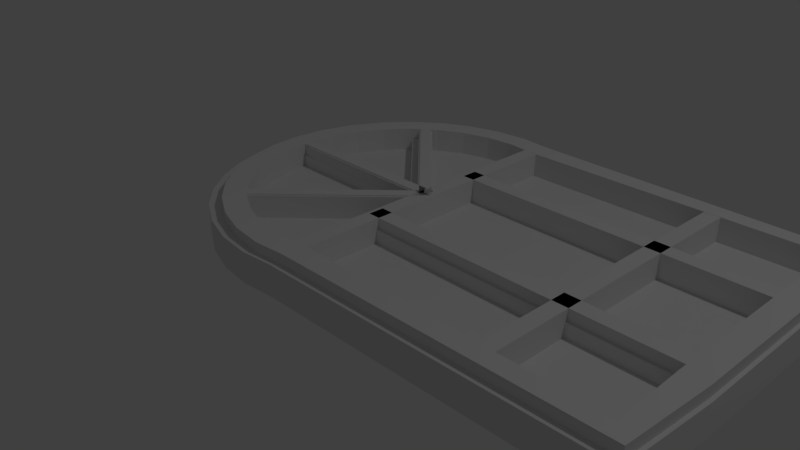 # Source: Window.blend  (saved by Blender 2.79.0; exported with 4.5.12 LTS)
import bpy
from mathutils import Matrix  # noqa: F401  (used for matrix-valued properties, if any)

bpy.ops.wm.read_factory_settings(use_empty=True)
scene = bpy.context.scene
scene.name = 'Scene'

# ---- collections
col_collection_1 = bpy.data.collections.new('Collection 1'); scene.collection.children.link(col_collection_1)

# ---- materials (node trees are filled in below, after node groups)
mat_material_001 = bpy.data.materials.new('Material.001')
mat_material_001.alpha_threshold = 0.0
mat_material_001.use_transparent_shadow = False
mat_material_001.roughness = 0.5

# ---- material node trees

# ---- world
world_world = bpy.data.worlds.new('World'); scene.world = world_world
world_world.color = (0.05088, 0.05088, 0.05088)
world_world.use_sun_shadow = False
world_world.sun_shadow_jitter_overblur = 0.0
world_world.cycles.sampling_method = 'MANUAL'

# ---- cameras
cam_camera = bpy.data.cameras.new('Camera')
cam_camera.clip_end = 100.0
cam_camera.lens = 35.0
cam_camera.sensor_width = 32.0
cam_camera.sensor_height = 18.0
cam_camera.ortho_scale = 7.314
cam_camera.dof.focus_distance = 0.0
cam_camera.dof.aperture_fstop = 128.0

# ---- lights
light_lamp = bpy.data.lights.new('Lamp', 'POINT')
light_lamp.transmission_factor = 0.0
light_lamp.cutoff_distance = 30.0
light_lamp.energy = 100.0
light_lamp.shadow_buffer_clip_start = 1.001
light_lamp.shadow_soft_size = 0.1
light_lamp.shadow_maximum_resolution = 0.006
light_lamp.use_absolute_resolution = True

# ---- meshes
me_cylinder_002 = bpy.data.meshes.new('Cylinder.002')
me_cylinder_002.from_pydata([(0.0, 1.0, -1.0), (0.0, 1.0, 1.0), (0.1951, 0.9808, -1.0), (0.1951, 0.9808, 1.0), (2.171, -0.9808, 1.0), (2.171, -0.9808, -1.0), (2.171, 0.9808, 1.0), (2.171, 0.9808, -1.0), (0.1951, -0.9808, -1.0), (0.1951, -0.9808, 1.0), (-3.258e-07, -1.0, -1.0), (-3.258e-07, -1.0, 1.0), (-0.1951, -0.9808, -1.0), (-0.1951, -0.9808, 1.0), (-0.3827, -0.9239, -1.0), (-0.3827, -0.9239, 1.0), (-0.5556, -0.8315, -1.0), (-0.5556, -0.8315, 1.0), (-0.7071, -0.7071, -1.0), (-0.7071, -0.7071, 1.0), (-0.8315, -0.5556, -1.0), (-0.8315, -0.5556, 1.0), (-0.9239, -0.3827, -1.0), (-0.9239, -0.3827, 1.0), (-0.9808, -0.1951, -1.0), (-0.9808, -0.1951, 1.0), (-1.0, 9.656e-07, -1.0), (-1.0, 9.656e-07, 1.0), (-0.9808, 0.1951, -1.0), (-0.9808, 0.1951, 1.0), (-0.9239, 0.3827, -1.0), (-0.9239, 0.3827, 1.0), (-0.8315, 0.5556, -1.0), (-0.8315, 0.5556, 1.0), (-0.7071, 0.7071, -1.0), (-0.7071, 0.7071, 1.0), (-0.5556, 0.8315, -1.0), (-0.5556, 0.8315, 1.0), (-0.3827, 0.9239, -1.0), (-0.3827, 0.9239, 1.0), (-0.1951, 0.9808, -1.0), (-0.1951, 0.9808, 1.0), (2.171, -5.96e-08, -1.0), (2.171, -5.96e-08, 1.0), (2.171, -0.9808, 0.0), (2.171, 0.9808, 0.0), (2.171, 0.0, 0.0), (2.171, 0.4904, -1.0), (2.171, 0.4904, 1.0), (2.171, -0.9808, -0.5), (2.171, 0.9808, -0.5), (2.171, -0.4904, -1.0), (2.171, -0.4904, 1.0), (2.171, -0.9808, 0.5), (2.171, 0.9808, 0.5), (2.171, -0.4904, 0.0), (2.171, 0.4904, 0.0), (2.171, -2.98e-08, -0.5), (2.171, -2.98e-08, 0.5), (2.171, 0.4904, 0.5), (2.171, 0.4904, -0.5), (2.171, -0.4904, -0.5), (2.171, -0.4904, 0.5), (0.1564, -0.01441, -0.9746), (0.1564, -0.01441, 0.9653), (0.1564, 0.01841, -0.9746), (0.1564, 0.01841, 0.9653), (-0.9707, -0.01441, -0.9746), (-0.9707, -0.01441, 0.9653), (-0.9707, 0.01841, -0.9746), (-0.9707, 0.01841, 0.9653), (0.1787, -0.02472, -0.9746), (0.1787, -0.02472, 0.9653), (0.1555, -0.001512, -0.9746), (0.1555, -0.001512, 0.9653), (-0.6183, -0.8217, -0.9746), (-0.6183, -0.8217, 0.9653), (-0.6415, -0.7985, -0.9746), (-0.6415, -0.7985, 0.9653), (0.1555, -0.02832, -0.9746), (0.1555, -0.02832, 0.9653), (0.1787, -0.005109, -0.9746), (0.1787, -0.005109, 0.9653), (-0.6415, 0.7687, -0.9746), (-0.6415, 0.7687, 0.9653), (-0.6183, 0.7919, -0.9746), (-0.6183, 0.7919, 0.9653), (0.1473, -1.017, -0.9746), (0.1473, -1.017, 0.9653), (0.2055, -1.017, -0.9746), (0.2055, -1.017, 0.9653), (0.1473, 0.9828, -0.9746), (0.1473, 0.9828, 0.9653), (0.2055, 0.9828, -0.9746), (0.2055, 0.9828, 0.9653), (1.451, -1.017, -0.9746), (1.451, -1.017, 0.9653), (1.51, -1.017, -0.9746), (1.51, -1.017, 0.9653), (1.451, 0.9828, -0.9746), (1.451, 0.9828, 0.9653), (1.51, 0.9828, -0.9746), (1.51, 0.9828, 0.9653), (0.1688, -0.3612, -0.9746), (0.1688, -0.3612, 0.9653), (0.1688, -0.4194, -0.9746), (0.1688, -0.4194, 0.9653), (2.169, -0.3612, -0.9746), (2.169, -0.3612, 0.9653), (2.169, -0.4194, -0.9746), (2.169, -0.4194, 0.9653), (0.1688, 0.4175, -0.9746), (0.1688, 0.4175, 0.9653), (0.1688, 0.3593, -0.9746), (0.1688, 0.3593, 0.9653), (2.169, 0.4175, -0.9746), (2.169, 0.4175, 0.9653), (2.169, 0.3593, -0.9746), (2.169, 0.3593, 0.9653)], [], [(0, 1, 3, 2), (62, 52, 4, 53), (8, 9, 11, 10), (10, 11, 13, 12), (12, 13, 15, 14), (14, 15, 17, 16), (16, 17, 19, 18), (18, 19, 21, 20), (20, 21, 23, 22), (22, 23, 25, 24), (24, 25, 27, 26), (26, 27, 29, 28), (28, 29, 31, 30), (30, 31, 33, 32), (32, 33, 35, 34), (34, 35, 37, 36), (36, 37, 39, 38), (2, 3, 6, 54, 45, 50, 7), (38, 39, 41, 40), (40, 41, 1, 0), (9, 8, 5, 49, 44, 53, 4), (61, 55, 44, 49), (60, 56, 46, 57), (59, 48, 43, 58), (56, 59, 58, 46), (45, 54, 59, 56), (54, 6, 48, 59), (47, 60, 57, 42), (7, 50, 60, 47), (50, 45, 56, 60), (51, 61, 49, 5), (42, 57, 61, 51), (57, 46, 55, 61), (55, 62, 53, 44), (46, 58, 62, 55), (58, 43, 52, 62), (63, 64, 66, 65), (65, 66, 70, 69), (69, 70, 68, 67), (67, 68, 64, 63), (65, 69, 67, 63), (70, 66, 64, 68), (71, 72, 74, 73), (73, 74, 78, 77), (77, 78, 76, 75), (75, 76, 72, 71), (73, 77, 75, 71), (78, 74, 72, 76), (79, 80, 82, 81), (81, 82, 86, 85), (85, 86, 84, 83), (83, 84, 80, 79), (81, 85, 83, 79), (86, 82, 80, 84), (87, 88, 90, 89), (89, 90, 94, 93), (93, 94, 92, 91), (91, 92, 88, 87), (89, 93, 91, 87), (94, 90, 88, 92), (95, 96, 98, 97), (97, 98, 102, 101), (101, 102, 100, 99), (99, 100, 96, 95), (97, 101, 99, 95), (102, 98, 96, 100), (103, 104, 106, 105), (105, 106, 110, 109), (109, 110, 108, 107), (107, 108, 104, 103), (105, 109, 107, 103), (110, 106, 104, 108), (111, 112, 114, 113), (113, 114, 118, 117), (117, 118, 116, 115), (115, 116, 112, 111), (113, 117, 115, 111), (118, 114, 112, 116)])
_uv = me_cylinder_002.uv_layers.new(name='UVMap')
_uv.uv.foreach_set('vector', [0.2268, 0.2452, 1.352e-08, 0.2452, 0.0, 0.2233, 0.2268, 0.2233, 0.2825, 0.497, 0.2825, 0.5537, 0.2268, 0.5537, 0.2268, 0.497, 0.4537, 0.1032, 0.2268, 0.1032, 0.2268, 0.08116, 0.4537, 0.08116, 0.4537, 0.08116, 0.2268, 0.08116, 0.2268, 0.05899, 0.4537, 0.05899, 0.4537, 0.05899, 0.2268, 0.05899, 0.2268, 0.03754, 0.4537, 0.03754, 0.4537, 0.03754, 0.2268, 0.03754, 0.2268, 0.01762, 0.4537, 0.01762, 0.4537, 0.01762, 0.2268, 0.01762, 0.2268, 6.754e-09, 0.4537, 0.0, 0.8341, 0.0, 0.8341, 0.2266, 0.817, 0.2266, 0.817, 0.0, 0.817, 0.0, 0.817, 0.2266, 0.7973, 0.2266, 0.7973, 1.351e-08, 0.7973, 1.351e-08, 0.7973, 0.2266, 0.7761, 0.2266, 0.7761, 0.0, 0.7761, 0.0, 0.7761, 0.2266, 0.7539, 0.2266, 0.7539, 1.351e-08, 0.7539, 1.351e-08, 0.7539, 0.2266, 0.7318, 0.2266, 0.7318, 1.351e-08, 0.7318, 1.351e-08, 0.7318, 0.2266, 0.7105, 0.2266, 0.7105, 2.702e-08, 0.7105, 2.702e-08, 0.7105, 0.2266, 0.6909, 0.2266, 0.6909, 3.377e-08, 0.6909, 3.377e-08, 0.6909, 0.2266, 0.6737, 0.2266, 0.6737, 4.053e-08, 0.2268, 0.3276, 0.0, 0.3276, 1.352e-08, 0.3094, 0.2268, 0.3094, 0.2268, 0.3094, 1.352e-08, 0.3094, 1.352e-08, 0.2891, 0.2268, 0.2891, 0.2268, 0.2233, 0.0, 0.2233, 1.352e-08, 0.0, 0.05671, 0.0, 0.1134, 0.0, 0.1701, 0.0, 0.2268, 0.0, 0.2268, 0.2891, 1.352e-08, 0.2891, 1.352e-08, 0.2674, 0.2268, 0.2674, 0.2268, 0.2674, 1.352e-08, 0.2674, 1.352e-08, 0.2452, 0.2268, 0.2452, 0.2268, 0.1032, 0.4537, 0.1032, 0.4537, 0.327, 0.397, 0.327, 0.3403, 0.327, 0.2836, 0.327, 0.2268, 0.327, 0.2825, 0.3837, 0.2825, 0.4403, 0.2268, 0.4403, 0.2268, 0.3837, 0.3937, 0.3837, 0.3937, 0.4403, 0.3381, 0.4403, 0.3381, 0.3837, 0.3937, 0.497, 0.3937, 0.5537, 0.3381, 0.5537, 0.3381, 0.497, 0.3937, 0.4403, 0.3937, 0.497, 0.3381, 0.497, 0.3381, 0.4403, 0.4493, 0.4403, 0.4493, 0.497, 0.3937, 0.497, 0.3937, 0.4403, 0.4493, 0.497, 0.4493, 0.5537, 0.3937, 0.5537, 0.3937, 0.497, 0.3937, 0.327, 0.3937, 0.3837, 0.3381, 0.3837, 0.3381, 0.327, 0.4493, 0.327, 0.4493, 0.3837, 0.3937, 0.3837, 0.3937, 0.327, 0.4493, 0.3837, 0.4493, 0.4403, 0.3937, 0.4403, 0.3937, 0.3837, 0.2825, 0.327, 0.2825, 0.3837, 0.2268, 0.3837, 0.2268, 0.327, 0.3381, 0.327, 0.3381, 0.3837, 0.2825, 0.3837, 0.2825, 0.327, 0.3381, 0.3837, 0.3381, 0.4403, 0.2825, 0.4403, 0.2825, 0.3837, 0.2825, 0.4403, 0.2825, 0.497, 0.2268, 0.497, 0.2268, 0.4403, 0.3381, 0.4403, 0.3381, 0.497, 0.2825, 0.497, 0.2825, 0.4403, 0.3381, 0.497, 0.3381, 0.5537, 0.2825, 0.5537, 0.2825, 0.497, 0.9803, 0.9933, 0.9803, 0.7735, 0.9841, 0.7735, 0.9841, 0.9933, 0.8341, 0.2198, 0.8341, 6.754e-09, 0.9619, 0.0, 0.9619, 0.2198, 0.9987, 0.0, 0.9987, 0.2198, 0.9949, 0.2198, 0.9949, 0.0, 0.6669, 0.9994, 0.6669, 0.7796, 0.7944, 0.7796, 0.7944, 0.9994, 0.8357, 0.7796, 0.8357, 0.9073, 0.8319, 0.9073, 0.8319, 0.7796, 0.8208, 0.9073, 0.8208, 0.7796, 0.8245, 0.7796, 0.8245, 0.9073, 1.0, 0.5537, 1.0, 0.7735, 0.9973, 0.7735, 0.9973, 0.5537, 0.887, 0.9933, 0.887, 0.7735, 0.9774, 0.7735, 0.9774, 0.9933, 0.9774, 0.9933, 0.9774, 0.7735, 0.98, 0.7735, 0.98, 0.9933, 0.9841, 0.5537, 0.9841, 0.7735, 0.887, 0.7735, 0.887, 0.5537, 0.8319, 0.7796, 0.8319, 0.9073, 0.8282, 0.9073, 0.8282, 0.7796, 0.8357, 0.9073, 0.8357, 0.7796, 0.8394, 0.7796, 0.8394, 0.9073, 0.9987, 0.327, 0.9987, 0.5469, 0.9959, 0.5469, 0.9959, 0.327, 0.8894, 0.5469, 0.8894, 0.327, 0.9827, 0.327, 0.9827, 0.5469, 0.4469, 1.0, 0.4469, 0.7802, 0.4495, 0.7802, 0.4495, 1.0, 0.4495, 1.0, 0.4495, 0.7802, 0.5399, 0.7802, 0.5399, 1.0, 0.8282, 0.7796, 0.8282, 0.9073, 0.8245, 0.9073, 0.8245, 0.7796, 0.8394, 0.9073, 0.8394, 0.7796, 0.8431, 0.7796, 0.8431, 0.9073, 0.8208, 0.7796, 0.8208, 0.9994, 0.8142, 0.9994, 0.8142, 0.7796, 0.4537, 0.0, 0.6737, 0.0, 0.6737, 0.2266, 0.4537, 0.2266, 0.8076, 0.7796, 0.8076, 0.9994, 0.801, 0.9994, 0.801, 0.7796, 0.22, 0.5542, 7.437e-08, 0.5542, 0.0, 0.3276, 0.22, 0.3276, 0.9883, 0.0, 0.9883, 0.2266, 0.9817, 0.2266, 0.9817, 0.0, 0.9893, 0.327, 0.9893, 0.5537, 0.9827, 0.5537, 0.9827, 0.327, 0.8076, 0.9994, 0.8076, 0.7796, 0.8142, 0.7796, 0.8142, 0.9994, 0.4469, 0.7803, 0.2268, 0.7803, 0.2268, 0.5537, 0.4469, 0.5537, 0.7944, 0.9994, 0.7944, 0.7796, 0.801, 0.7796, 0.801, 0.9994, 0.6694, 0.5537, 0.4493, 0.5537, 0.4493, 0.327, 0.6694, 0.327, 0.2268, 0.3276, 0.2268, 0.5542, 0.2202, 0.5542, 0.2202, 0.3276, 0.9907, 0.5537, 0.9907, 0.7803, 0.9841, 0.7803, 0.9841, 0.5537, 0.9907, 0.7735, 0.9907, 0.5537, 0.9973, 0.5537, 0.9973, 0.7735, 0.8894, 0.553, 0.6694, 0.553, 0.6694, 0.327, 0.8894, 0.327, 0.9883, 0.2198, 0.9883, 6.754e-09, 0.9949, 0.0, 0.9949, 0.2198, 0.4469, 0.5537, 0.6669, 0.5537, 0.6669, 0.7802, 0.4469, 0.7802, 0.2202, 0.7809, 0.2202, 0.5542, 0.2268, 0.5542, 0.2268, 0.7809, 0.9817, 0.0, 0.9817, 0.2266, 0.9751, 0.2266, 0.9751, 0.0, 0.9973, 0.7735, 0.9973, 0.9933, 0.9907, 0.9933, 0.9907, 0.7735, 0.887, 0.7796, 0.6669, 0.7796, 0.6669, 0.5537, 0.887, 0.5537, 0.9893, 0.5469, 0.9893, 0.327, 0.9959, 0.327, 0.9959, 0.5469, 0.22, 0.7808, 3.38e-08, 0.7808, 0.0, 0.5542, 0.22, 0.5542, 0.9685, 0.2266, 0.9685, 0.0, 0.9751, 0.0, 0.9751, 0.2266, 0.9685, 0.0, 0.9685, 0.2266, 0.9619, 0.2266, 0.9619, 0.0])
me_cylinder_002.materials.append(mat_material_001)
me_cylinder_002.use_remesh_preserve_volume = False
me_cylinder_002.use_remesh_preserve_attributes = False
me_cylinder_002.use_mirror_vertex_groups = False
me_cylinder_002.update()
me_cylinder_001 = bpy.data.meshes.new('Cylinder.001')
me_cylinder_001.from_pydata([(0.0, 1.0, -1.0), (0.0, 1.0, 1.0), (-3.258e-07, -1.0, -1.0), (-3.258e-07, -1.0, 1.0), (-0.1951, -0.9808, -1.0), (-0.1951, -0.9808, 1.0), (-0.3827, -0.9239, -1.0), (-0.3827, -0.9239, 1.0), (-0.5556, -0.8315, -1.0), (-0.5556, -0.8315, 1.0), (-0.7071, -0.7071, -1.0), (-0.7071, -0.7071, 1.0), (-0.8315, -0.5556, -1.0), (-0.8315, -0.5556, 1.0), (-0.9239, -0.3827, -1.0), (-0.9239, -0.3827, 1.0), (-0.9808, -0.1951, -1.0), (-0.9808, -0.1951, 1.0), (-1.0, 9.656e-07, -1.0), (-1.0, 9.656e-07, 1.0), (-0.9808, 0.1951, -1.0), (-0.9808, 0.1951, 1.0), (-0.9239, 0.3827, -1.0), (-0.9239, 0.3827, 1.0), (-0.8315, 0.5556, -1.0), (-0.8315, 0.5556, 1.0), (-0.7071, 0.7071, -1.0), (-0.7071, 0.7071, 1.0), (-0.5556, 0.8315, -1.0), (-0.5556, 0.8315, 1.0), (-0.3827, 0.9239, -1.0), (-0.3827, 0.9239, 1.0), (-0.1951, 0.9808, -1.0), (-0.1951, 0.9808, 1.0), (-0.005463, -1.044, -0.9655), (-0.005463, -1.044, 1.002), (-0.005463, 0.9565, -0.9655), (-0.005463, 0.9565, 1.002), (2.134, -1.044, -0.9655), (2.134, -1.044, 1.002), (2.134, 0.9565, -0.9655), (2.134, 0.9565, 1.002)], [], [(2, 3, 5, 4), (4, 5, 7, 6), (6, 7, 9, 8), (8, 9, 11, 10), (10, 11, 13, 12), (12, 13, 15, 14), (14, 15, 17, 16), (16, 17, 19, 18), (18, 19, 21, 20), (20, 21, 23, 22), (22, 23, 25, 24), (24, 25, 27, 26), (26, 27, 29, 28), (28, 29, 31, 30), (30, 31, 33, 32), (32, 33, 1, 0), (5, 3, 1, 33, 31, 29, 27, 25, 23, 21, 19, 17, 15, 13, 11, 9, 7), (2, 4, 6, 8, 10, 12, 14, 16, 18, 20, 22, 24, 26, 28, 30, 32, 0), (0, 1, 3, 2), (34, 35, 37, 36), (36, 37, 41, 40), (40, 41, 39, 38), (38, 39, 35, 34), (36, 40, 38, 34), (41, 37, 35, 39)])
me_cylinder_001.use_remesh_preserve_volume = False
me_cylinder_001.use_remesh_preserve_attributes = False
me_cylinder_001.use_mirror_vertex_groups = False
me_cylinder_001.update()
me_cylinder = bpy.data.meshes.new('Cylinder')
me_cylinder.from_pydata([(0.0, 1.0, -1.0), (0.0, 1.0, 1.0), (0.1951, 0.9808, -1.0), (0.1951, 0.9808, 1.0), (2.171, -0.9808, 1.0), (2.171, -0.9808, -1.0), (2.171, 0.9808, 1.0), (2.171, 0.9808, -1.0), (0.1951, -0.9808, -1.0), (0.1951, -0.9808, 1.0), (-3.258e-07, -1.0, -1.0), (-3.258e-07, -1.0, 1.0), (-0.1951, -0.9808, -1.0), (-0.1951, -0.9808, 1.0), (-0.3827, -0.9239, -1.0), (-0.3827, -0.9239, 1.0), (-0.5556, -0.8315, -1.0), (-0.5556, -0.8315, 1.0), (-0.7071, -0.7071, -1.0), (-0.7071, -0.7071, 1.0), (-0.8315, -0.5556, -1.0), (-0.8315, -0.5556, 1.0), (-0.9239, -0.3827, -1.0), (-0.9239, -0.3827, 1.0), (-0.9808, -0.1951, -1.0), (-0.9808, -0.1951, 1.0), (-1.0, 9.656e-07, -1.0), (-1.0, 9.656e-07, 1.0), (-0.9808, 0.1951, -1.0), (-0.9808, 0.1951, 1.0), (-0.9239, 0.3827, -1.0), (-0.9239, 0.3827, 1.0), (-0.8315, 0.5556, -1.0), (-0.8315, 0.5556, 1.0), (-0.7071, 0.7071, -1.0), (-0.7071, 0.7071, 1.0), (-0.5556, 0.8315, -1.0), (-0.5556, 0.8315, 1.0), (-0.3827, 0.9239, -1.0), (-0.3827, 0.9239, 1.0), (-0.1951, 0.9808, -1.0), (-0.1951, 0.9808, 1.0), (2.171, -5.96e-08, -1.0), (2.171, -5.96e-08, 1.0), (2.171, -0.9808, 0.0), (2.171, 0.9808, 0.0), (2.171, 0.0, 0.0), (2.171, 0.4904, -1.0), (2.171, 0.4904, 1.0), (2.171, -0.9808, -0.5), (2.171, 0.9808, -0.5), (2.171, -0.4904, -1.0), (2.171, -0.4904, 1.0), (2.171, -0.9808, 0.5), (2.171, 0.9808, 0.5), (2.171, -0.4904, 0.0), (2.171, 0.4904, 0.0), (2.171, -2.98e-08, -0.5), (2.171, -2.98e-08, 0.5), (2.171, 0.4904, 0.5), (2.171, 0.4904, -0.5), (2.171, -0.4904, -0.5), (2.171, -0.4904, 0.5), (0.1564, -0.01441, -0.9746), (0.1564, -0.01441, 0.9653), (0.1564, 0.01841, -0.9746), (0.1564, 0.01841, 0.9653), (-0.9707, -0.01441, -0.9746), (-0.9707, -0.01441, 0.9653), (-0.9707, 0.01841, -0.9746), (-0.9707, 0.01841, 0.9653), (0.1787, -0.02472, -0.9746), (0.1787, -0.02472, 0.9653), (0.1555, -0.001512, -0.9746), (0.1555, -0.001512, 0.9653), (-0.6183, -0.8217, -0.9746), (-0.6183, -0.8217, 0.9653), (-0.6415, -0.7985, -0.9746), (-0.6415, -0.7985, 0.9653), (0.1555, -0.02832, -0.9746), (0.1555, -0.02832, 0.9653), (0.1787, -0.005109, -0.9746), (0.1787, -0.005109, 0.9653), (-0.6415, 0.7687, -0.9746), (-0.6415, 0.7687, 0.9653), (-0.6183, 0.7919, -0.9746), (-0.6183, 0.7919, 0.9653), (0.1473, -1.017, -0.9746), (0.1473, -1.017, 0.9653), (0.2055, -1.017, -0.9746), (0.2055, -1.017, 0.9653), (0.1473, 0.9828, -0.9746), (0.1473, 0.9828, 0.9653), (0.2055, 0.9828, -0.9746), (0.2055, 0.9828, 0.9653), (1.451, -1.017, -0.9746), (1.451, -1.017, 0.9653), (1.51, -1.017, -0.9746), (1.51, -1.017, 0.9653), (1.451, 0.9828, -0.9746), (1.451, 0.9828, 0.9653), (1.51, 0.9828, -0.9746), (1.51, 0.9828, 0.9653), (0.1688, -0.3612, -0.9746), (0.1688, -0.3612, 0.9653), (0.1688, -0.4194, -0.9746), (0.1688, -0.4194, 0.9653), (2.169, -0.3612, -0.9746), (2.169, -0.3612, 0.9653), (2.169, -0.4194, -0.9746), (2.169, -0.4194, 0.9653), (0.1688, 0.4175, -0.9746), (0.1688, 0.4175, 0.9653), (0.1688, 0.3593, -0.9746), (0.1688, 0.3593, 0.9653), (2.169, 0.4175, -0.9746), (2.169, 0.4175, 0.9653), (2.169, 0.3593, -0.9746), (2.169, 0.3593, 0.9653)], [], [(0, 1, 3, 2), (62, 52, 4, 53), (8, 9, 11, 10), (10, 11, 13, 12), (12, 13, 15, 14), (14, 15, 17, 16), (16, 17, 19, 18), (18, 19, 21, 20), (20, 21, 23, 22), (22, 23, 25, 24), (24, 25, 27, 26), (26, 27, 29, 28), (28, 29, 31, 30), (30, 31, 33, 32), (32, 33, 35, 34), (34, 35, 37, 36), (36, 37, 39, 38), (2, 3, 6, 54, 45, 50, 7), (38, 39, 41, 40), (40, 41, 1, 0), (9, 8, 5, 49, 44, 53, 4), (61, 55, 44, 49), (60, 56, 46, 57), (59, 48, 43, 58), (56, 59, 58, 46), (45, 54, 59, 56), (54, 6, 48, 59), (47, 60, 57, 42), (7, 50, 60, 47), (50, 45, 56, 60), (51, 61, 49, 5), (42, 57, 61, 51), (57, 46, 55, 61), (55, 62, 53, 44), (46, 58, 62, 55), (58, 43, 52, 62), (63, 64, 66, 65), (65, 66, 70, 69), (69, 70, 68, 67), (67, 68, 64, 63), (65, 69, 67, 63), (70, 66, 64, 68), (71, 72, 74, 73), (73, 74, 78, 77), (77, 78, 76, 75), (75, 76, 72, 71), (73, 77, 75, 71), (78, 74, 72, 76), (79, 80, 82, 81), (81, 82, 86, 85), (85, 86, 84, 83), (83, 84, 80, 79), (81, 85, 83, 79), (86, 82, 80, 84), (87, 88, 90, 89), (89, 90, 94, 93), (93, 94, 92, 91), (91, 92, 88, 87), (89, 93, 91, 87), (94, 90, 88, 92), (95, 96, 98, 97), (97, 98, 102, 101), (101, 102, 100, 99), (99, 100, 96, 95), (97, 101, 99, 95), (102, 98, 96, 100), (103, 104, 106, 105), (105, 106, 110, 109), (109, 110, 108, 107), (107, 108, 104, 103), (105, 109, 107, 103), (110, 106, 104, 108), (111, 112, 114, 113), (113, 114, 118, 117), (117, 118, 116, 115), (115, 116, 112, 111), (113, 117, 115, 111), (118, 114, 112, 116)])
_uv = me_cylinder.uv_layers.new(name='UVMap')
_uv.uv.foreach_set('vector', [0.2268, 0.2452, 1.352e-08, 0.2452, 0.0, 0.2233, 0.2268, 0.2233, 0.2825, 0.497, 0.2825, 0.5537, 0.2268, 0.5537, 0.2268, 0.497, 0.4537, 0.1032, 0.2268, 0.1032, 0.2268, 0.08116, 0.4537, 0.08116, 0.4537, 0.08116, 0.2268, 0.08116, 0.2268, 0.05899, 0.4537, 0.05899, 0.4537, 0.05899, 0.2268, 0.05899, 0.2268, 0.03754, 0.4537, 0.03754, 0.4537, 0.03754, 0.2268, 0.03754, 0.2268, 0.01762, 0.4537, 0.01762, 0.4537, 0.01762, 0.2268, 0.01762, 0.2268, 6.754e-09, 0.4537, 0.0, 0.8341, 0.0, 0.8341, 0.2266, 0.817, 0.2266, 0.817, 0.0, 0.817, 0.0, 0.817, 0.2266, 0.7973, 0.2266, 0.7973, 1.351e-08, 0.7973, 1.351e-08, 0.7973, 0.2266, 0.7761, 0.2266, 0.7761, 0.0, 0.7761, 0.0, 0.7761, 0.2266, 0.7539, 0.2266, 0.7539, 1.351e-08, 0.7539, 1.351e-08, 0.7539, 0.2266, 0.7318, 0.2266, 0.7318, 1.351e-08, 0.7318, 1.351e-08, 0.7318, 0.2266, 0.7105, 0.2266, 0.7105, 2.702e-08, 0.7105, 2.702e-08, 0.7105, 0.2266, 0.6909, 0.2266, 0.6909, 3.377e-08, 0.6909, 3.377e-08, 0.6909, 0.2266, 0.6737, 0.2266, 0.6737, 4.053e-08, 0.2268, 0.3276, 0.0, 0.3276, 1.352e-08, 0.3094, 0.2268, 0.3094, 0.2268, 0.3094, 1.352e-08, 0.3094, 1.352e-08, 0.2891, 0.2268, 0.2891, 0.2268, 0.2233, 0.0, 0.2233, 1.352e-08, 0.0, 0.05671, 0.0, 0.1134, 0.0, 0.1701, 0.0, 0.2268, 0.0, 0.2268, 0.2891, 1.352e-08, 0.2891, 1.352e-08, 0.2674, 0.2268, 0.2674, 0.2268, 0.2674, 1.352e-08, 0.2674, 1.352e-08, 0.2452, 0.2268, 0.2452, 0.2268, 0.1032, 0.4537, 0.1032, 0.4537, 0.327, 0.397, 0.327, 0.3403, 0.327, 0.2836, 0.327, 0.2268, 0.327, 0.2825, 0.3837, 0.2825, 0.4403, 0.2268, 0.4403, 0.2268, 0.3837, 0.3937, 0.3837, 0.3937, 0.4403, 0.3381, 0.4403, 0.3381, 0.3837, 0.3937, 0.497, 0.3937, 0.5537, 0.3381, 0.5537, 0.3381, 0.497, 0.3937, 0.4403, 0.3937, 0.497, 0.3381, 0.497, 0.3381, 0.4403, 0.4493, 0.4403, 0.4493, 0.497, 0.3937, 0.497, 0.3937, 0.4403, 0.4493, 0.497, 0.4493, 0.5537, 0.3937, 0.5537, 0.3937, 0.497, 0.3937, 0.327, 0.3937, 0.3837, 0.3381, 0.3837, 0.3381, 0.327, 0.4493, 0.327, 0.4493, 0.3837, 0.3937, 0.3837, 0.3937, 0.327, 0.4493, 0.3837, 0.4493, 0.4403, 0.3937, 0.4403, 0.3937, 0.3837, 0.2825, 0.327, 0.2825, 0.3837, 0.2268, 0.3837, 0.2268, 0.327, 0.3381, 0.327, 0.3381, 0.3837, 0.2825, 0.3837, 0.2825, 0.327, 0.3381, 0.3837, 0.3381, 0.4403, 0.2825, 0.4403, 0.2825, 0.3837, 0.2825, 0.4403, 0.2825, 0.497, 0.2268, 0.497, 0.2268, 0.4403, 0.3381, 0.4403, 0.3381, 0.497, 0.2825, 0.497, 0.2825, 0.4403, 0.3381, 0.497, 0.3381, 0.5537, 0.2825, 0.5537, 0.2825, 0.497, 0.9803, 0.9933, 0.9803, 0.7735, 0.9841, 0.7735, 0.9841, 0.9933, 0.8341, 0.2198, 0.8341, 6.754e-09, 0.9619, 0.0, 0.9619, 0.2198, 0.9987, 0.0, 0.9987, 0.2198, 0.9949, 0.2198, 0.9949, 0.0, 0.6669, 0.9994, 0.6669, 0.7796, 0.7944, 0.7796, 0.7944, 0.9994, 0.8357, 0.7796, 0.8357, 0.9073, 0.8319, 0.9073, 0.8319, 0.7796, 0.8208, 0.9073, 0.8208, 0.7796, 0.8245, 0.7796, 0.8245, 0.9073, 1.0, 0.5537, 1.0, 0.7735, 0.9973, 0.7735, 0.9973, 0.5537, 0.887, 0.9933, 0.887, 0.7735, 0.9774, 0.7735, 0.9774, 0.9933, 0.9774, 0.9933, 0.9774, 0.7735, 0.98, 0.7735, 0.98, 0.9933, 0.9841, 0.5537, 0.9841, 0.7735, 0.887, 0.7735, 0.887, 0.5537, 0.8319, 0.7796, 0.8319, 0.9073, 0.8282, 0.9073, 0.8282, 0.7796, 0.8357, 0.9073, 0.8357, 0.7796, 0.8394, 0.7796, 0.8394, 0.9073, 0.9987, 0.327, 0.9987, 0.5469, 0.9959, 0.5469, 0.9959, 0.327, 0.8894, 0.5469, 0.8894, 0.327, 0.9827, 0.327, 0.9827, 0.5469, 0.4469, 1.0, 0.4469, 0.7802, 0.4495, 0.7802, 0.4495, 1.0, 0.4495, 1.0, 0.4495, 0.7802, 0.5399, 0.7802, 0.5399, 1.0, 0.8282, 0.7796, 0.8282, 0.9073, 0.8245, 0.9073, 0.8245, 0.7796, 0.8394, 0.9073, 0.8394, 0.7796, 0.8431, 0.7796, 0.8431, 0.9073, 0.8208, 0.7796, 0.8208, 0.9994, 0.8142, 0.9994, 0.8142, 0.7796, 0.4537, 0.0, 0.6737, 0.0, 0.6737, 0.2266, 0.4537, 0.2266, 0.8076, 0.7796, 0.8076, 0.9994, 0.801, 0.9994, 0.801, 0.7796, 0.22, 0.5542, 7.437e-08, 0.5542, 0.0, 0.3276, 0.22, 0.3276, 0.9883, 0.0, 0.9883, 0.2266, 0.9817, 0.2266, 0.9817, 0.0, 0.9893, 0.327, 0.9893, 0.5537, 0.9827, 0.5537, 0.9827, 0.327, 0.8076, 0.9994, 0.8076, 0.7796, 0.8142, 0.7796, 0.8142, 0.9994, 0.4469, 0.7803, 0.2268, 0.7803, 0.2268, 0.5537, 0.4469, 0.5537, 0.7944, 0.9994, 0.7944, 0.7796, 0.801, 0.7796, 0.801, 0.9994, 0.6694, 0.5537, 0.4493, 0.5537, 0.4493, 0.327, 0.6694, 0.327, 0.2268, 0.3276, 0.2268, 0.5542, 0.2202, 0.5542, 0.2202, 0.3276, 0.9907, 0.5537, 0.9907, 0.7803, 0.9841, 0.7803, 0.9841, 0.5537, 0.9907, 0.7735, 0.9907, 0.5537, 0.9973, 0.5537, 0.9973, 0.7735, 0.8894, 0.553, 0.6694, 0.553, 0.6694, 0.327, 0.8894, 0.327, 0.9883, 0.2198, 0.9883, 6.754e-09, 0.9949, 0.0, 0.9949, 0.2198, 0.4469, 0.5537, 0.6669, 0.5537, 0.6669, 0.7802, 0.4469, 0.7802, 0.2202, 0.7809, 0.2202, 0.5542, 0.2268, 0.5542, 0.2268, 0.7809, 0.9817, 0.0, 0.9817, 0.2266, 0.9751, 0.2266, 0.9751, 0.0, 0.9973, 0.7735, 0.9973, 0.9933, 0.9907, 0.9933, 0.9907, 0.7735, 0.887, 0.7796, 0.6669, 0.7796, 0.6669, 0.5537, 0.887, 0.5537, 0.9893, 0.5469, 0.9893, 0.327, 0.9959, 0.327, 0.9959, 0.5469, 0.22, 0.7808, 3.38e-08, 0.7808, 0.0, 0.5542, 0.22, 0.5542, 0.9685, 0.2266, 0.9685, 0.0, 0.9751, 0.0, 0.9751, 0.2266, 0.9685, 0.0, 0.9685, 0.2266, 0.9619, 0.2266, 0.9619, 0.0])
me_cylinder.materials.append(mat_material_001)
me_cylinder.use_remesh_preserve_volume = False
me_cylinder.use_remesh_preserve_attributes = False
me_cylinder.use_mirror_vertex_groups = False
me_cylinder.update()

# ---- objects
ob_cylinder_002 = bpy.data.objects.new('Cylinder.002', me_cylinder_002)
ob_cylinder_001 = bpy.data.objects.new('Cylinder.001', me_cylinder_001)
ob_cylinder = bpy.data.objects.new('Cylinder', me_cylinder)
ob_lamp = bpy.data.objects.new('Lamp', light_lamp)
ob_camera = bpy.data.objects.new('Camera', cam_camera)

# ---- transforms, parenting, visibility, modifiers, constraints
ob_cylinder_002.location = (0.06625, 0.0, 0.06967)
ob_cylinder_002.scale = (0.9621, 0.9621, 0.09062)
ob_cylinder_002.lineart.crease_threshold = 0.0
_m = ob_cylinder_002.modifiers.new('Solidify', 'SOLIDIFY')
_m.thickness = 0.145
_m.offset = 0.5
_m.nonmanifold_thickness_mode = 'FIXED'
_m.nonmanifold_merge_threshold = 0.0003
ob_cylinder_001.location = (0.03017, 0.01066, -0.008459)
ob_cylinder_001.scale = (1.0, 1.0, 0.021)
ob_cylinder_001.lineart.crease_threshold = 0.0
ob_cylinder.location = (0.0, 0.0, 0.0)
ob_cylinder.scale = (1.0, 1.0, 0.09419)
ob_cylinder.lineart.crease_threshold = 0.0
_m = ob_cylinder.modifiers.new('Solidify', 'SOLIDIFY')
_m.thickness = 0.145
_m.offset = 0.5
_m.nonmanifold_thickness_mode = 'FIXED'
_m.nonmanifold_merge_threshold = 0.0003
ob_lamp.location = (4.076, 1.005, 5.904)
ob_lamp.rotation_euler = (0.6503, 0.05522, 1.866)
ob_lamp.lock_rotations_4d = False
ob_lamp.empty_display_type = 'ARROWS'
ob_lamp.color = (0.0, 0.0, 0.0, 0.0)
ob_lamp.lineart.crease_threshold = 0.0
ob_camera.location = (3.434, -3.237, 2.218)
ob_camera.rotation_euler = (1.109, 4.011e-09, 0.8149)
ob_camera.lock_rotations_4d = False
ob_camera.empty_display_type = 'ARROWS'
ob_camera.color = (0.0, 0.0, 0.0, 0.0)
ob_camera.display_type = 'WIRE'
ob_camera.lineart.crease_threshold = 0.0

# ---- collection membership
col_collection_1.objects.link(ob_cylinder_002)
col_collection_1.objects.link(ob_cylinder_001)
col_collection_1.objects.link(ob_cylinder)
col_collection_1.objects.link(ob_lamp)
col_collection_1.objects.link(ob_camera)

# ---- scene / render settings (as saved in the file)
scene.camera = ob_camera
scene.frame_start = 1; scene.frame_end = 250; scene.frame_set(1)
scene.render.engine = 'BLENDER_EEVEE_NEXT'
scene.render.resolution_percentage = 50
scene.render.dither_intensity = 0.0
scene.cycles.use_denoising = False
scene.cycles.samples = 128
scene.cycles.sampling_pattern = 'TABULATED_SOBOL'
scene.cycles.use_adaptive_sampling = False
scene.cycles.use_light_tree = False
scene.cycles.blur_glossy = 0.0
scene.cycles.sample_clamp_indirect = 0.0
scene.view_settings.view_transform = 'Standard'
bpy.context.view_layer.update()
